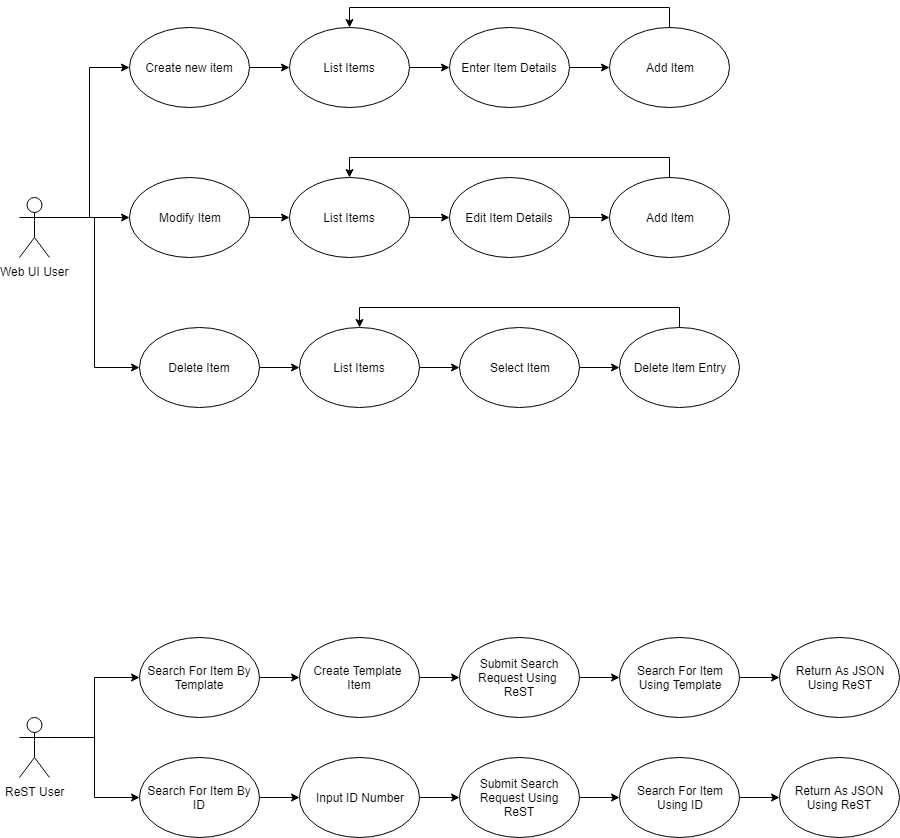

The diagram above was exported from draw.io. Its source (the exported page's mxGraphModel, read from the mxfile embedded in the PNG):
<mxGraphModel dx="700" dy="855" grid="1" gridSize="10" guides="1" tooltips="1" connect="1" arrows="1" fold="1" page="1" pageScale="1" pageWidth="827" pageHeight="1169" background="#ffffff" math="0" shadow="0">
  <root>
    <mxCell id="0" />
    <mxCell id="1" parent="0" />
    <mxCell id="vyvTz7MltxCPx8Eby3xC-27" style="edgeStyle=orthogonalEdgeStyle;rounded=0;orthogonalLoop=1;jettySize=auto;html=1;exitX=1;exitY=0.3333333333333333;exitDx=0;exitDy=0;exitPerimeter=0;entryX=0;entryY=0.5;entryDx=0;entryDy=0;" edge="1" parent="1" source="2" target="vyvTz7MltxCPx8Eby3xC-3">
      <mxGeometry relative="1" as="geometry" />
    </mxCell>
    <mxCell id="vyvTz7MltxCPx8Eby3xC-28" style="edgeStyle=orthogonalEdgeStyle;rounded=0;orthogonalLoop=1;jettySize=auto;html=1;exitX=1;exitY=0.3333333333333333;exitDx=0;exitDy=0;exitPerimeter=0;entryX=0;entryY=0.5;entryDx=0;entryDy=0;" edge="1" parent="1" source="2" target="vyvTz7MltxCPx8Eby3xC-4">
      <mxGeometry relative="1" as="geometry" />
    </mxCell>
    <mxCell id="vyvTz7MltxCPx8Eby3xC-29" style="edgeStyle=orthogonalEdgeStyle;rounded=0;orthogonalLoop=1;jettySize=auto;html=1;exitX=1;exitY=0.3333333333333333;exitDx=0;exitDy=0;exitPerimeter=0;entryX=0;entryY=0.5;entryDx=0;entryDy=0;" edge="1" parent="1" source="2" target="vyvTz7MltxCPx8Eby3xC-5">
      <mxGeometry relative="1" as="geometry" />
    </mxCell>
    <mxCell id="2" value="Web UI User" style="shape=umlActor;verticalLabelPosition=bottom;labelBackgroundColor=#ffffff;verticalAlign=top;html=1;outlineConnect=0;" parent="1" vertex="1">
      <mxGeometry x="80" y="240" width="30" height="60" as="geometry" />
    </mxCell>
    <mxCell id="vyvTz7MltxCPx8Eby3xC-32" style="edgeStyle=orthogonalEdgeStyle;rounded=0;orthogonalLoop=1;jettySize=auto;html=1;exitX=1;exitY=0.3333333333333333;exitDx=0;exitDy=0;exitPerimeter=0;entryX=0;entryY=0.5;entryDx=0;entryDy=0;" edge="1" parent="1" source="3" target="vyvTz7MltxCPx8Eby3xC-30">
      <mxGeometry relative="1" as="geometry" />
    </mxCell>
    <mxCell id="vyvTz7MltxCPx8Eby3xC-33" style="edgeStyle=orthogonalEdgeStyle;rounded=0;orthogonalLoop=1;jettySize=auto;html=1;exitX=1;exitY=0.3333333333333333;exitDx=0;exitDy=0;exitPerimeter=0;entryX=0;entryY=0.5;entryDx=0;entryDy=0;" edge="1" parent="1" source="3" target="vyvTz7MltxCPx8Eby3xC-31">
      <mxGeometry relative="1" as="geometry" />
    </mxCell>
    <mxCell id="3" value="ReST User" style="shape=umlActor;verticalLabelPosition=bottom;labelBackgroundColor=#ffffff;verticalAlign=top;html=1;outlineConnect=0;" parent="1" vertex="1">
      <mxGeometry x="80" y="760" width="30" height="60" as="geometry" />
    </mxCell>
    <mxCell id="vyvTz7MltxCPx8Eby3xC-17" style="edgeStyle=orthogonalEdgeStyle;rounded=0;orthogonalLoop=1;jettySize=auto;html=1;exitX=1;exitY=0.5;exitDx=0;exitDy=0;entryX=0;entryY=0.5;entryDx=0;entryDy=0;" edge="1" parent="1" source="vyvTz7MltxCPx8Eby3xC-3" target="vyvTz7MltxCPx8Eby3xC-6">
      <mxGeometry relative="1" as="geometry" />
    </mxCell>
    <mxCell id="vyvTz7MltxCPx8Eby3xC-3" value="Create new item" style="ellipse;whiteSpace=wrap;html=1;" vertex="1" parent="1">
      <mxGeometry x="190" y="70" width="120" height="80" as="geometry" />
    </mxCell>
    <mxCell id="vyvTz7MltxCPx8Eby3xC-23" style="edgeStyle=orthogonalEdgeStyle;rounded=0;orthogonalLoop=1;jettySize=auto;html=1;exitX=1;exitY=0.5;exitDx=0;exitDy=0;entryX=0;entryY=0.5;entryDx=0;entryDy=0;" edge="1" parent="1" source="vyvTz7MltxCPx8Eby3xC-4" target="vyvTz7MltxCPx8Eby3xC-7">
      <mxGeometry relative="1" as="geometry" />
    </mxCell>
    <mxCell id="vyvTz7MltxCPx8Eby3xC-4" value="Modify Item" style="ellipse;whiteSpace=wrap;html=1;" vertex="1" parent="1">
      <mxGeometry x="190" y="220" width="120" height="80" as="geometry" />
    </mxCell>
    <mxCell id="vyvTz7MltxCPx8Eby3xC-11" style="edgeStyle=orthogonalEdgeStyle;rounded=0;orthogonalLoop=1;jettySize=auto;html=1;exitX=1;exitY=0.5;exitDx=0;exitDy=0;entryX=0;entryY=0.5;entryDx=0;entryDy=0;" edge="1" parent="1" source="vyvTz7MltxCPx8Eby3xC-5" target="vyvTz7MltxCPx8Eby3xC-8">
      <mxGeometry relative="1" as="geometry" />
    </mxCell>
    <mxCell id="vyvTz7MltxCPx8Eby3xC-5" value="Delete Item" style="ellipse;whiteSpace=wrap;html=1;" vertex="1" parent="1">
      <mxGeometry x="200" y="370" width="120" height="80" as="geometry" />
    </mxCell>
    <mxCell id="vyvTz7MltxCPx8Eby3xC-18" style="edgeStyle=orthogonalEdgeStyle;rounded=0;orthogonalLoop=1;jettySize=auto;html=1;exitX=1;exitY=0.5;exitDx=0;exitDy=0;entryX=0;entryY=0.5;entryDx=0;entryDy=0;" edge="1" parent="1" source="vyvTz7MltxCPx8Eby3xC-6" target="vyvTz7MltxCPx8Eby3xC-15">
      <mxGeometry relative="1" as="geometry" />
    </mxCell>
    <mxCell id="vyvTz7MltxCPx8Eby3xC-6" value="List Items" style="ellipse;whiteSpace=wrap;html=1;" vertex="1" parent="1">
      <mxGeometry x="350" y="70" width="120" height="80" as="geometry" />
    </mxCell>
    <mxCell id="vyvTz7MltxCPx8Eby3xC-24" style="edgeStyle=orthogonalEdgeStyle;rounded=0;orthogonalLoop=1;jettySize=auto;html=1;exitX=1;exitY=0.5;exitDx=0;exitDy=0;entryX=0;entryY=0.5;entryDx=0;entryDy=0;" edge="1" parent="1" source="vyvTz7MltxCPx8Eby3xC-7" target="vyvTz7MltxCPx8Eby3xC-21">
      <mxGeometry relative="1" as="geometry" />
    </mxCell>
    <mxCell id="vyvTz7MltxCPx8Eby3xC-7" value="List Items" style="ellipse;whiteSpace=wrap;html=1;" vertex="1" parent="1">
      <mxGeometry x="350" y="220" width="120" height="80" as="geometry" />
    </mxCell>
    <mxCell id="vyvTz7MltxCPx8Eby3xC-12" style="edgeStyle=orthogonalEdgeStyle;rounded=0;orthogonalLoop=1;jettySize=auto;html=1;exitX=1;exitY=0.5;exitDx=0;exitDy=0;entryX=0;entryY=0.5;entryDx=0;entryDy=0;" edge="1" parent="1" source="vyvTz7MltxCPx8Eby3xC-8" target="vyvTz7MltxCPx8Eby3xC-9">
      <mxGeometry relative="1" as="geometry" />
    </mxCell>
    <mxCell id="vyvTz7MltxCPx8Eby3xC-8" value="List Items" style="ellipse;whiteSpace=wrap;html=1;" vertex="1" parent="1">
      <mxGeometry x="360" y="370" width="120" height="80" as="geometry" />
    </mxCell>
    <mxCell id="vyvTz7MltxCPx8Eby3xC-13" style="edgeStyle=orthogonalEdgeStyle;rounded=0;orthogonalLoop=1;jettySize=auto;html=1;exitX=1;exitY=0.5;exitDx=0;exitDy=0;entryX=0;entryY=0.5;entryDx=0;entryDy=0;" edge="1" parent="1" source="vyvTz7MltxCPx8Eby3xC-9" target="vyvTz7MltxCPx8Eby3xC-10">
      <mxGeometry relative="1" as="geometry" />
    </mxCell>
    <mxCell id="vyvTz7MltxCPx8Eby3xC-9" value="Select Item" style="ellipse;whiteSpace=wrap;html=1;" vertex="1" parent="1">
      <mxGeometry x="520" y="370" width="120" height="80" as="geometry" />
    </mxCell>
    <mxCell id="vyvTz7MltxCPx8Eby3xC-14" style="edgeStyle=orthogonalEdgeStyle;rounded=0;orthogonalLoop=1;jettySize=auto;html=1;exitX=0.5;exitY=0;exitDx=0;exitDy=0;entryX=0.5;entryY=0;entryDx=0;entryDy=0;" edge="1" parent="1" source="vyvTz7MltxCPx8Eby3xC-10" target="vyvTz7MltxCPx8Eby3xC-8">
      <mxGeometry relative="1" as="geometry" />
    </mxCell>
    <mxCell id="vyvTz7MltxCPx8Eby3xC-10" value="Delete Item Entry" style="ellipse;whiteSpace=wrap;html=1;" vertex="1" parent="1">
      <mxGeometry x="680" y="370" width="120" height="80" as="geometry" />
    </mxCell>
    <mxCell id="vyvTz7MltxCPx8Eby3xC-19" style="edgeStyle=orthogonalEdgeStyle;rounded=0;orthogonalLoop=1;jettySize=auto;html=1;exitX=1;exitY=0.5;exitDx=0;exitDy=0;entryX=0;entryY=0.5;entryDx=0;entryDy=0;" edge="1" parent="1" source="vyvTz7MltxCPx8Eby3xC-15" target="vyvTz7MltxCPx8Eby3xC-16">
      <mxGeometry relative="1" as="geometry" />
    </mxCell>
    <mxCell id="vyvTz7MltxCPx8Eby3xC-15" value="Enter Item Details" style="ellipse;whiteSpace=wrap;html=1;" vertex="1" parent="1">
      <mxGeometry x="510" y="70" width="120" height="80" as="geometry" />
    </mxCell>
    <mxCell id="vyvTz7MltxCPx8Eby3xC-20" style="edgeStyle=orthogonalEdgeStyle;rounded=0;orthogonalLoop=1;jettySize=auto;html=1;exitX=0.5;exitY=0;exitDx=0;exitDy=0;entryX=0.5;entryY=0;entryDx=0;entryDy=0;" edge="1" parent="1" source="vyvTz7MltxCPx8Eby3xC-16" target="vyvTz7MltxCPx8Eby3xC-6">
      <mxGeometry relative="1" as="geometry" />
    </mxCell>
    <mxCell id="vyvTz7MltxCPx8Eby3xC-16" value="Add Item" style="ellipse;whiteSpace=wrap;html=1;" vertex="1" parent="1">
      <mxGeometry x="670" y="70" width="120" height="80" as="geometry" />
    </mxCell>
    <mxCell id="vyvTz7MltxCPx8Eby3xC-25" style="edgeStyle=orthogonalEdgeStyle;rounded=0;orthogonalLoop=1;jettySize=auto;html=1;exitX=1;exitY=0.5;exitDx=0;exitDy=0;entryX=0;entryY=0.5;entryDx=0;entryDy=0;" edge="1" parent="1" source="vyvTz7MltxCPx8Eby3xC-21" target="vyvTz7MltxCPx8Eby3xC-22">
      <mxGeometry relative="1" as="geometry" />
    </mxCell>
    <mxCell id="vyvTz7MltxCPx8Eby3xC-21" value="Edit Item Details" style="ellipse;whiteSpace=wrap;html=1;" vertex="1" parent="1">
      <mxGeometry x="510" y="220" width="120" height="80" as="geometry" />
    </mxCell>
    <mxCell id="vyvTz7MltxCPx8Eby3xC-26" style="edgeStyle=orthogonalEdgeStyle;rounded=0;orthogonalLoop=1;jettySize=auto;html=1;exitX=0.5;exitY=0;exitDx=0;exitDy=0;entryX=0.5;entryY=0;entryDx=0;entryDy=0;" edge="1" parent="1" source="vyvTz7MltxCPx8Eby3xC-22" target="vyvTz7MltxCPx8Eby3xC-7">
      <mxGeometry relative="1" as="geometry" />
    </mxCell>
    <mxCell id="vyvTz7MltxCPx8Eby3xC-22" value="Add Item" style="ellipse;whiteSpace=wrap;html=1;" vertex="1" parent="1">
      <mxGeometry x="670" y="220" width="120" height="80" as="geometry" />
    </mxCell>
    <mxCell id="vyvTz7MltxCPx8Eby3xC-38" style="edgeStyle=orthogonalEdgeStyle;rounded=0;orthogonalLoop=1;jettySize=auto;html=1;exitX=1;exitY=0.5;exitDx=0;exitDy=0;entryX=0;entryY=0.5;entryDx=0;entryDy=0;" edge="1" parent="1" source="vyvTz7MltxCPx8Eby3xC-30" target="vyvTz7MltxCPx8Eby3xC-34">
      <mxGeometry relative="1" as="geometry" />
    </mxCell>
    <mxCell id="vyvTz7MltxCPx8Eby3xC-30" value="Search For Item By Template" style="ellipse;whiteSpace=wrap;html=1;" vertex="1" parent="1">
      <mxGeometry x="200" y="680" width="120" height="80" as="geometry" />
    </mxCell>
    <mxCell id="vyvTz7MltxCPx8Eby3xC-44" style="edgeStyle=orthogonalEdgeStyle;rounded=0;orthogonalLoop=1;jettySize=auto;html=1;exitX=1;exitY=0.5;exitDx=0;exitDy=0;entryX=0;entryY=0.5;entryDx=0;entryDy=0;" edge="1" parent="1" source="vyvTz7MltxCPx8Eby3xC-31" target="vyvTz7MltxCPx8Eby3xC-42">
      <mxGeometry relative="1" as="geometry" />
    </mxCell>
    <mxCell id="vyvTz7MltxCPx8Eby3xC-31" value="Search For Item By ID" style="ellipse;whiteSpace=wrap;html=1;" vertex="1" parent="1">
      <mxGeometry x="200" y="800" width="120" height="80" as="geometry" />
    </mxCell>
    <mxCell id="vyvTz7MltxCPx8Eby3xC-39" style="edgeStyle=orthogonalEdgeStyle;rounded=0;orthogonalLoop=1;jettySize=auto;html=1;exitX=1;exitY=0.5;exitDx=0;exitDy=0;entryX=0;entryY=0.5;entryDx=0;entryDy=0;" edge="1" parent="1" source="vyvTz7MltxCPx8Eby3xC-34" target="vyvTz7MltxCPx8Eby3xC-35">
      <mxGeometry relative="1" as="geometry" />
    </mxCell>
    <mxCell id="vyvTz7MltxCPx8Eby3xC-34" value="Create Template &lt;br&gt;Item" style="ellipse;whiteSpace=wrap;html=1;" vertex="1" parent="1">
      <mxGeometry x="360" y="680" width="120" height="80" as="geometry" />
    </mxCell>
    <mxCell id="vyvTz7MltxCPx8Eby3xC-40" style="edgeStyle=orthogonalEdgeStyle;rounded=0;orthogonalLoop=1;jettySize=auto;html=1;exitX=1;exitY=0.5;exitDx=0;exitDy=0;entryX=0;entryY=0.5;entryDx=0;entryDy=0;" edge="1" parent="1" source="vyvTz7MltxCPx8Eby3xC-35" target="vyvTz7MltxCPx8Eby3xC-36">
      <mxGeometry relative="1" as="geometry" />
    </mxCell>
    <mxCell id="vyvTz7MltxCPx8Eby3xC-35" value="Submit Search Request Using &lt;br&gt;ReST" style="ellipse;whiteSpace=wrap;html=1;" vertex="1" parent="1">
      <mxGeometry x="520" y="680" width="120" height="80" as="geometry" />
    </mxCell>
    <mxCell id="vyvTz7MltxCPx8Eby3xC-41" style="edgeStyle=orthogonalEdgeStyle;rounded=0;orthogonalLoop=1;jettySize=auto;html=1;exitX=1;exitY=0.5;exitDx=0;exitDy=0;entryX=0;entryY=0.5;entryDx=0;entryDy=0;entryPerimeter=0;" edge="1" parent="1" source="vyvTz7MltxCPx8Eby3xC-36" target="vyvTz7MltxCPx8Eby3xC-37">
      <mxGeometry relative="1" as="geometry">
        <mxPoint x="840" y="720" as="targetPoint" />
      </mxGeometry>
    </mxCell>
    <mxCell id="vyvTz7MltxCPx8Eby3xC-36" value="Search For Item&lt;br&gt;Using Template" style="ellipse;whiteSpace=wrap;html=1;" vertex="1" parent="1">
      <mxGeometry x="680" y="680" width="120" height="80" as="geometry" />
    </mxCell>
    <mxCell id="vyvTz7MltxCPx8Eby3xC-37" value="Return As JSON&lt;br&gt;Using ReST" style="ellipse;whiteSpace=wrap;html=1;" vertex="1" parent="1">
      <mxGeometry x="840" y="680" width="120" height="80" as="geometry" />
    </mxCell>
    <mxCell id="vyvTz7MltxCPx8Eby3xC-45" style="edgeStyle=orthogonalEdgeStyle;rounded=0;orthogonalLoop=1;jettySize=auto;html=1;exitX=1;exitY=0.5;exitDx=0;exitDy=0;entryX=0;entryY=0.5;entryDx=0;entryDy=0;" edge="1" parent="1" source="vyvTz7MltxCPx8Eby3xC-42" target="vyvTz7MltxCPx8Eby3xC-43">
      <mxGeometry relative="1" as="geometry" />
    </mxCell>
    <mxCell id="vyvTz7MltxCPx8Eby3xC-42" value="Input ID Number" style="ellipse;whiteSpace=wrap;html=1;" vertex="1" parent="1">
      <mxGeometry x="360" y="800" width="120" height="80" as="geometry" />
    </mxCell>
    <mxCell id="vyvTz7MltxCPx8Eby3xC-49" style="edgeStyle=orthogonalEdgeStyle;rounded=0;orthogonalLoop=1;jettySize=auto;html=1;exitX=1;exitY=0.5;exitDx=0;exitDy=0;entryX=0;entryY=0.5;entryDx=0;entryDy=0;" edge="1" parent="1" source="vyvTz7MltxCPx8Eby3xC-43" target="vyvTz7MltxCPx8Eby3xC-46">
      <mxGeometry relative="1" as="geometry" />
    </mxCell>
    <mxCell id="vyvTz7MltxCPx8Eby3xC-43" value="Submit Search Request Using&lt;br&gt;ReST" style="ellipse;whiteSpace=wrap;html=1;" vertex="1" parent="1">
      <mxGeometry x="520" y="800" width="120" height="80" as="geometry" />
    </mxCell>
    <mxCell id="vyvTz7MltxCPx8Eby3xC-50" style="edgeStyle=orthogonalEdgeStyle;rounded=0;orthogonalLoop=1;jettySize=auto;html=1;exitX=1;exitY=0.5;exitDx=0;exitDy=0;entryX=0;entryY=0.5;entryDx=0;entryDy=0;" edge="1" parent="1" source="vyvTz7MltxCPx8Eby3xC-46" target="vyvTz7MltxCPx8Eby3xC-48">
      <mxGeometry relative="1" as="geometry" />
    </mxCell>
    <mxCell id="vyvTz7MltxCPx8Eby3xC-46" value="Search For Item&lt;br&gt;Using ID" style="ellipse;whiteSpace=wrap;html=1;" vertex="1" parent="1">
      <mxGeometry x="680" y="800" width="120" height="80" as="geometry" />
    </mxCell>
    <mxCell id="vyvTz7MltxCPx8Eby3xC-48" value="Return As JSON Using ReST" style="ellipse;whiteSpace=wrap;html=1;" vertex="1" parent="1">
      <mxGeometry x="840" y="800" width="120" height="80" as="geometry" />
    </mxCell>
  </root>
</mxGraphModel>